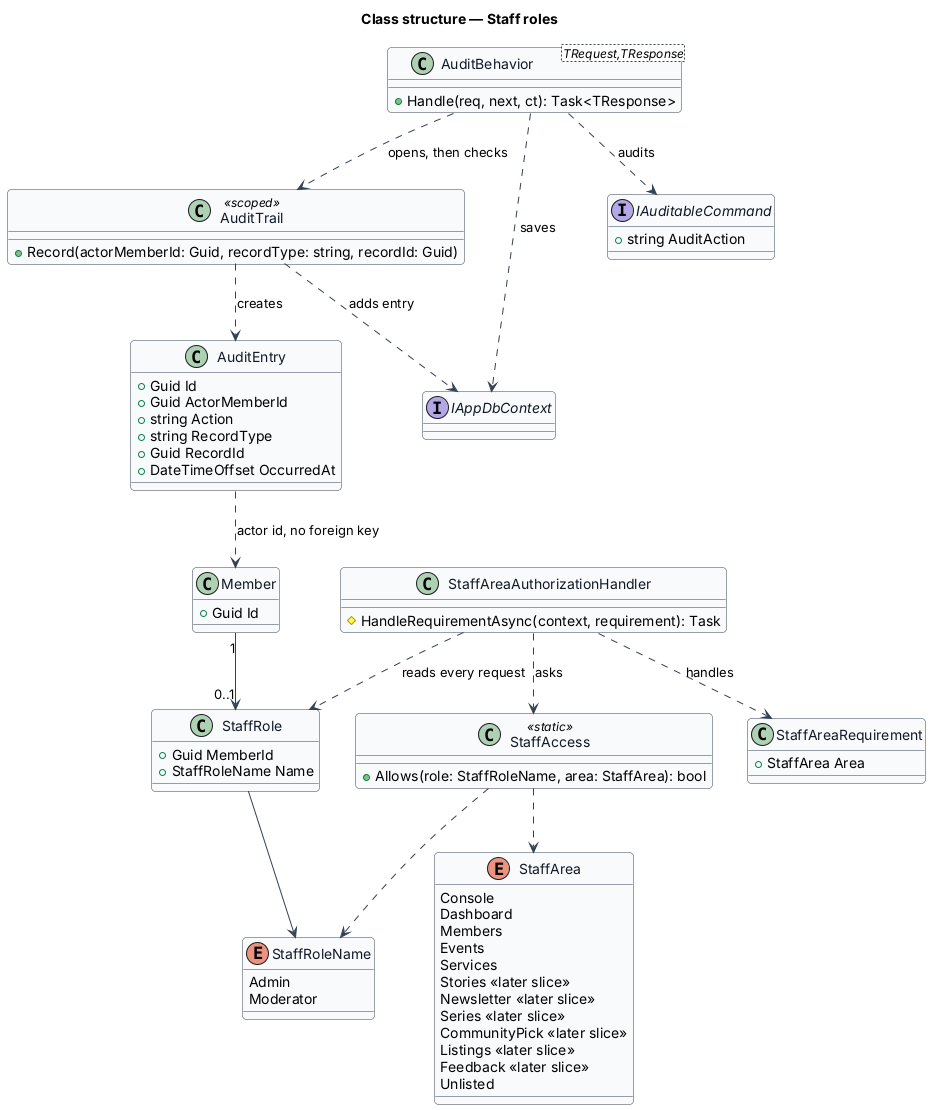

The diagram above was rendered by PlantUML. Its source (embedded in the PNG):
@startuml
skinparam backgroundColor #FFFFFF
skinparam shadowing false
skinparam roundcorner 8
skinparam defaultFontName Arial
skinparam ArrowColor #344054
skinparam class {
  BorderColor #344054
  FontColor #101828
  BackgroundColor #F9FAFB
}
title Class structure — Staff roles

class Member {
  +Guid Id
}
class StaffRole {
  +Guid MemberId
  +StaffRoleName Name
}
enum StaffRoleName {
  Admin
  Moderator
}
interface IAuditableCommand {
  +string AuditAction
}
class AuditTrail <<scoped>> {
  +Record(actorMemberId: Guid, recordType: string, recordId: Guid)
}
class "AuditBehavior<TRequest,TResponse>" as AuditBehavior {
  +Handle(req, next, ct): Task<TResponse>
}
class AuditEntry {
  +Guid Id
  +Guid ActorMemberId
  +string Action
  +string RecordType
  +Guid RecordId
  +DateTimeOffset OccurredAt
}
enum StaffArea {
  Console
  Dashboard
  Members
  Events
  Services
  Stories <<later slice>>
  Newsletter <<later slice>>
  Series <<later slice>>
  CommunityPick <<later slice>>
  Listings <<later slice>>
  Feedback <<later slice>>
  Unlisted
}
class StaffAccess <<static>> {
  +Allows(role: StaffRoleName, area: StaffArea): bool
}
class StaffAreaRequirement {
  +StaffArea Area
}
class StaffAreaAuthorizationHandler {
  #HandleRequirementAsync(context, requirement): Task
}
interface IAppDbContext

Member "1" --> "0..1" StaffRole
StaffRole --> StaffRoleName
AuditBehavior ..> IAuditableCommand : audits
AuditBehavior ..> AuditTrail : opens, then checks
AuditBehavior ..> IAppDbContext : saves
AuditTrail ..> AuditEntry : creates
AuditTrail ..> IAppDbContext : adds entry
StaffAreaAuthorizationHandler ..> StaffAreaRequirement : handles
StaffAreaAuthorizationHandler ..> StaffRole : reads every request
StaffAreaAuthorizationHandler ..> StaffAccess : asks
StaffAccess ..> StaffArea
StaffAccess ..> StaffRoleName
AuditEntry ..> Member : actor id, no foreign key
@enduml